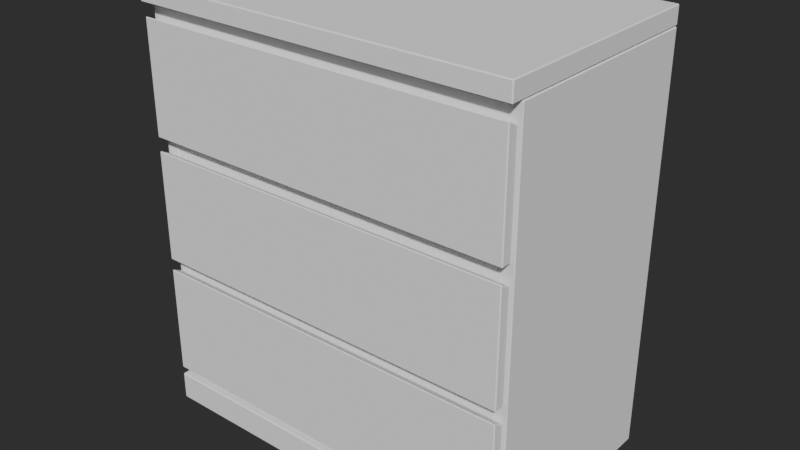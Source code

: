 # Source: Ikea_Malm_3_Drawer_Dresser.blend  (saved by Blender 5.2.44; exported with 4.5.12 LTS)
import bpy
from mathutils import Matrix  # noqa: F401  (used for matrix-valued properties, if any)

bpy.ops.wm.read_factory_settings(use_empty=True)
scene = bpy.context.scene
scene.name = 'Scene'

# ---- collections
col_studio = bpy.data.collections.new('Studio'); scene.collection.children.link(col_studio)
col_ikea_cabinet = bpy.data.collections.new('Ikea Cabinet'); scene.collection.children.link(col_ikea_cabinet)
col_collection = bpy.data.collections.new('Collection'); scene.collection.children.link(col_collection)

# ---- world
world_world = bpy.data.worlds.new('World'); scene.world = world_world
world_world.use_nodes = True; world_world.node_tree.nodes.clear()
_N = world_world.node_tree.nodes; _L = world_world.node_tree.links
n0 = _N.new('ShaderNodeOutputWorld'); n0.name = 'World Output'; n0.location = (338, 226)
n1 = _N.new('ShaderNodeBackground'); n1.name = 'Background'; n1.location = (48, 226)
n1.inputs[0].default_value = (0.05088, 0.05088, 0.05088, 1.0)
n1.inputs[1].default_value = 0.5
_L.new(n1.outputs[0], n0.inputs[0])
n0.is_active_output = True
world_world.color = (0.05088, 0.05088, 0.05088)
world_world.use_sun_shadow = False
world_world.sun_shadow_jitter_overblur = 0.0

# ---- meshes
me_cube_001 = bpy.data.meshes.new('Cube.001')
me_cube_001.from_pydata([(-0.4, -0.24, 0.855), (-0.4, -0.24, 0.8924), (-0.4, 0.24, 0.855), (-0.4, 0.24, 0.8924), (0.4, -0.24, 0.855), (0.4, -0.24, 0.8924), (0.4, 0.24, 0.855), (0.4, 0.24, 0.8924), (-0.37, -0.2123, 0.04544), (-0.37, -0.2123, 0.8076), (-0.4, 0.24, -0.0006944), (-0.4, 0.24, 0.8537), (0.37, -0.2123, 0.04544), (0.37, -0.2123, 0.8076), (0.4, 0.24, -0.0006944), (0.4, 0.24, 0.8537), (-0.3945, -0.2374, 0.0008032), (-0.3945, -0.2374, 0.06073), (-0.3945, -0.2146, 0.0008032), (-0.3945, -0.2146, 0.06073), (0.3945, -0.2374, 0.0008032), (0.3945, -0.2374, 0.06073), (0.3945, -0.2146, 0.0008032), (0.3945, -0.2146, 0.06073), (0.3945, -0.2146, 0.556), (0.3945, -0.2146, 0.3334), (0.3945, -0.2374, 0.5678), (0.3945, -0.2374, 0.3334), (-0.3945, -0.2146, 0.556), (-0.3945, -0.2146, 0.3334), (-0.3945, -0.2374, 0.5678), (-0.3945, -0.2374, 0.3334), (-0.3945, -0.2374, 0.07621), (-0.3945, -0.2374, 0.3106), (-0.3945, -0.2146, 0.07621), (-0.3945, -0.2146, 0.2988), (0.3945, -0.2374, 0.07621), (0.3945, -0.2374, 0.3106), (0.3945, -0.2146, 0.07621), (0.3945, -0.2146, 0.2988), (-0.3945, -0.2374, 0.5949), (-0.3945, -0.2374, 0.8293), (-0.3945, -0.2146, 0.5949), (-0.3945, -0.2146, 0.8176), (0.3945, -0.2374, 0.5949), (0.3945, -0.2374, 0.8293), (0.3945, -0.2146, 0.5949), (0.3945, -0.2146, 0.8176), (-0.4, -0.2123, -0.0006944), (-0.4, -0.2123, 0.8537), (0.4, -0.2123, 0.8537), (0.4, -0.2123, -0.0006944), (-0.37, 0.2283, 0.04544), (-0.37, 0.2283, 0.8076), (0.37, 0.2283, 0.04544), (0.37, 0.2283, 0.8076), (-0.3703, -0.2101, 0.5381), (-0.3703, -0.2101, 0.6176), (-0.3703, -0.1812, 0.5381), (-0.3703, -0.1812, 0.6176), (0.3703, -0.2101, 0.5381), (0.3703, -0.2101, 0.6176), (0.3703, -0.1812, 0.5381), (0.3703, -0.1812, 0.6176), (-0.3703, -0.2101, 0.2807), (-0.3703, -0.2101, 0.3651), (-0.3703, -0.1812, 0.2807), (-0.3703, -0.1812, 0.3651), (0.3703, -0.2101, 0.2807), (0.3703, -0.2101, 0.3651), (0.3703, -0.1812, 0.2807), (0.3703, -0.1812, 0.3651), (-0.3703, -0.2101, 0.0476), (-0.3703, -0.2101, 0.09707), (-0.3703, -0.1812, 0.0476), (-0.3703, -0.1812, 0.09707), (0.3703, -0.2101, 0.0476), (0.3703, -0.2101, 0.09707), (0.3703, -0.1812, 0.0476), (0.3703, -0.1812, 0.09707)], [], [(0, 1, 3, 2), (2, 3, 7, 6), (6, 7, 5, 4), (4, 5, 1, 0), (2, 6, 4, 0), (7, 3, 1, 5), (48, 49, 11, 10), (10, 11, 15, 14), (14, 15, 50, 51), (8, 12, 54, 52), (10, 14, 51, 48), (15, 11, 49, 50), (16, 17, 19, 18), (18, 19, 23, 22), (22, 23, 21, 20), (20, 21, 17, 16), (18, 22, 20, 16), (23, 19, 17, 21), (29, 25, 27, 31), (29, 28, 24, 25), (31, 30, 28, 29), (27, 26, 30, 31), (24, 28, 30, 26), (25, 24, 26, 27), (39, 35, 33, 37), (34, 35, 39, 38), (34, 38, 36, 32), (36, 37, 33, 32), (38, 39, 37, 36), (32, 33, 35, 34), (40, 41, 43, 42), (42, 43, 47, 46), (46, 47, 45, 44), (44, 45, 41, 40), (42, 46, 44, 40), (47, 43, 41, 45), (8, 9, 49, 48), (13, 12, 51, 50), (12, 8, 48, 51), (9, 13, 50, 49), (54, 55, 53, 52), (9, 8, 52, 53), (13, 9, 53, 55), (12, 13, 55, 54), (56, 57, 59, 58), (58, 59, 63, 62), (62, 63, 61, 60), (60, 61, 57, 56), (58, 62, 60, 56), (63, 59, 57, 61), (64, 65, 67, 66), (66, 67, 71, 70), (70, 71, 69, 68), (68, 69, 65, 64), (66, 70, 68, 64), (71, 67, 65, 69), (72, 73, 75, 74), (74, 75, 79, 78), (78, 79, 77, 76), (76, 77, 73, 72), (74, 78, 76, 72), (79, 75, 73, 77), (68, 69, 70, 71, 67, 66, 65, 64)])
_uv = me_cube_001.uv_layers.new(name='UVMap')
_uv.uv.foreach_set('vector', [0.375, 0.0, 0.625, 0.0, 0.625, 0.25, 0.375, 0.25, 0.375, 0.25, 0.625, 0.25, 0.625, 0.5, 0.375, 0.5, 0.375, 0.5, 0.625, 0.5, 0.625, 0.75, 0.375, 0.75, 0.375, 0.75, 0.625, 0.75, 0.625, 1.0, 0.375, 1.0, 0.125, 0.5, 0.375, 0.5, 0.375, 0.75, 0.125, 0.75, 0.625, 0.5, 0.875, 0.5, 0.875, 0.75, 0.625, 0.75, 0.375, 0.0, 0.625, 0.0, 0.625, 0.25, 0.375, 0.25, 0.375, 0.25, 0.625, 0.25, 0.625, 0.5, 0.375, 0.5, 0.375, 0.5, 0.625, 0.5, 0.625, 0.75, 0.375, 0.75, 0.3847, 0.9906, 0.3847, 0.7594, 0.3847, 0.7594, 0.3847, 0.9906, 0.125, 0.5, 0.375, 0.5, 0.375, 0.75, 0.125, 0.75, 0.625, 0.5, 0.875, 0.5, 0.875, 0.75, 0.625, 0.75, 0.375, 0.0, 0.625, 0.0, 0.625, 0.25, 0.375, 0.25, 0.375, 0.25, 0.625, 0.25, 0.625, 0.5, 0.375, 0.5, 0.375, 0.5, 0.625, 0.5, 0.625, 0.75, 0.375, 0.75, 0.375, 0.75, 0.625, 0.75, 0.625, 1.0, 0.375, 1.0, 0.125, 0.5, 0.375, 0.5, 0.375, 0.75, 0.125, 0.75, 0.625, 0.5, 0.875, 0.5, 0.875, 0.75, 0.625, 0.75, 0.125, 0.5, 0.375, 0.5, 0.375, 0.75, 0.125, 0.75, 0.375, 0.25, 0.625, 0.25, 0.625, 0.5, 0.375, 0.5, 0.375, 0.0, 0.625, 0.0, 0.625, 0.25, 0.375, 0.25, 0.375, 0.75, 0.625, 0.75, 0.625, 1.0, 0.375, 1.0, 0.625, 0.5, 0.875, 0.5, 0.875, 0.75, 0.625, 0.75, 0.375, 0.5, 0.625, 0.5, 0.625, 0.75, 0.375, 0.75, 0.625, 0.5, 0.875, 0.5, 0.875, 0.75, 0.625, 0.75, 0.375, 0.25, 0.625, 0.25, 0.625, 0.5, 0.375, 0.5, 0.125, 0.5, 0.375, 0.5, 0.375, 0.75, 0.125, 0.75, 0.375, 0.75, 0.625, 0.75, 0.625, 1.0, 0.375, 1.0, 0.375, 0.5, 0.625, 0.5, 0.625, 0.75, 0.375, 0.75, 0.375, 0.0, 0.625, 0.0, 0.625, 0.25, 0.375, 0.25, 0.375, 0.0, 0.625, 0.0, 0.625, 0.25, 0.375, 0.25, 0.375, 0.25, 0.625, 0.25, 0.625, 0.5, 0.375, 0.5, 0.375, 0.5, 0.625, 0.5, 0.625, 0.75, 0.375, 0.75, 0.375, 0.75, 0.625, 0.75, 0.625, 1.0, 0.375, 1.0, 0.125, 0.5, 0.375, 0.5, 0.375, 0.75, 0.125, 0.75, 0.625, 0.5, 0.875, 0.5, 0.875, 0.75, 0.625, 0.75, 0.3847, 0.9906, 0.6153, 0.9906, 0.625, 1.0, 0.375, 1.0, 0.6153, 0.7594, 0.3847, 0.7594, 0.375, 0.75, 0.625, 0.75, 0.3847, 0.7594, 0.3847, 0.9906, 0.375, 1.0, 0.375, 0.75, 0.6153, 0.9906, 0.6153, 0.7594, 0.625, 0.75, 0.625, 1.0, 0.3847, 0.7594, 0.6153, 0.7594, 0.6153, 0.9906, 0.3847, 0.9906, 0.6153, 0.9906, 0.3847, 0.9906, 0.3847, 0.9906, 0.6153, 0.9906, 0.6153, 0.7594, 0.6153, 0.9906, 0.6153, 0.9906, 0.6153, 0.7594, 0.3847, 0.7594, 0.6153, 0.7594, 0.6153, 0.7594, 0.3847, 0.7594, 0.375, 0.0, 0.625, 0.0, 0.625, 0.25, 0.375, 0.25, 0.375, 0.25, 0.625, 0.25, 0.625, 0.5, 0.375, 0.5, 0.375, 0.5, 0.625, 0.5, 0.625, 0.75, 0.375, 0.75, 0.375, 0.75, 0.625, 0.75, 0.625, 1.0, 0.375, 1.0, 0.125, 0.5, 0.375, 0.5, 0.375, 0.75, 0.125, 0.75, 0.625, 0.5, 0.875, 0.5, 0.875, 0.75, 0.625, 0.75, 0.375, 0.0, 0.625, 0.0, 0.625, 0.25, 0.375, 0.25, 0.375, 0.25, 0.625, 0.25, 0.625, 0.5, 0.375, 0.5, 0.375, 0.5, 0.625, 0.5, 0.625, 0.75, 0.375, 0.75, 0.375, 0.75, 0.625, 0.75, 0.625, 1.0, 0.375, 1.0, 0.125, 0.5, 0.375, 0.5, 0.375, 0.75, 0.125, 0.75, 0.625, 0.5, 0.875, 0.5, 0.875, 0.75, 0.625, 0.75, 0.375, 0.0, 0.625, 0.0, 0.625, 0.25, 0.375, 0.25, 0.375, 0.25, 0.625, 0.25, 0.625, 0.5, 0.375, 0.5, 0.375, 0.5, 0.625, 0.5, 0.625, 0.75, 0.375, 0.75, 0.375, 0.75, 0.625, 0.75, 0.625, 1.0, 0.375, 1.0, 0.125, 0.5, 0.375, 0.5, 0.375, 0.75, 0.125, 0.75, 0.625, 0.5, 0.875, 0.5, 0.875, 0.75, 0.625, 0.75, 0.375, 0.75, 0.625, 0.75, 0.375, 0.5, 0.625, 0.5, 0.625, 0.25, 0.375, 0.25, 0.625, 0.0, 0.375, 1.0])
me_cube_001.update()

# ---- objects
ob_ikea_malm_3_drawer_dresser = bpy.data.objects.new('Ikea Malm 3 Drawer Dresser', me_cube_001)

# ---- transforms, parenting, visibility, modifiers, constraints
ob_ikea_malm_3_drawer_dresser.location = (-1.665, 0.0, 0.0)
_m = ob_ikea_malm_3_drawer_dresser.modifiers.new('Bevel', 'BEVEL')
_m.width = 0.002
_m.width_pct = 0.002

# ---- collection membership
col_ikea_cabinet.objects.link(ob_ikea_malm_3_drawer_dresser)

# ---- scene / render settings (as saved in the file)
scene.frame_start = 1; scene.frame_end = 250; scene.frame_set(1)
scene.render.engine = 'CYCLES'
scene.render.bake_bias = 0.0
scene.render.bake_samples = 0
scene.cycles.use_denoising = False
scene.cycles.samples = 128
scene.cycles.sampling_pattern = 'TABULATED_SOBOL'
scene.cycles.use_adaptive_sampling = False
scene.cycles.use_light_tree = False
scene.eevee.fast_gi_thickness_near = 0.1
scene.eevee.fast_gi_thickness_far = 0.0
scene.view_settings.view_transform = 'Filmic'
bpy.context.view_layer.update()

# ---- added for rendering (the .blend has no active camera and no usable light): camera, sun
cam_auto = bpy.data.cameras.new('AutoCamera')
cam_auto.lens = 50.0
cam_auto.sensor_width = 36.0
cam_auto.clip_end = 1000.0
ob_auto_camera = bpy.data.objects.new('AutoCamera', cam_auto)
scene.collection.objects.link(ob_auto_camera)
ob_auto_camera.location = (-0.470095, -1.43394, 1.40182)
ob_auto_camera.rotation_euler = (1.09748, -7.21219e-08, 0.694738)
scene.camera = ob_auto_camera
light_auto_sun = bpy.data.lights.new('AutoSun', 'SUN')
light_auto_sun.energy = 3.0
light_auto_sun.angle = 0.0523599
ob_auto_sun = bpy.data.objects.new('AutoSun', light_auto_sun)
scene.collection.objects.link(ob_auto_sun)
ob_auto_sun.rotation_euler = (0.872665, 0.174533, 0.523599)
bpy.context.view_layer.update()
